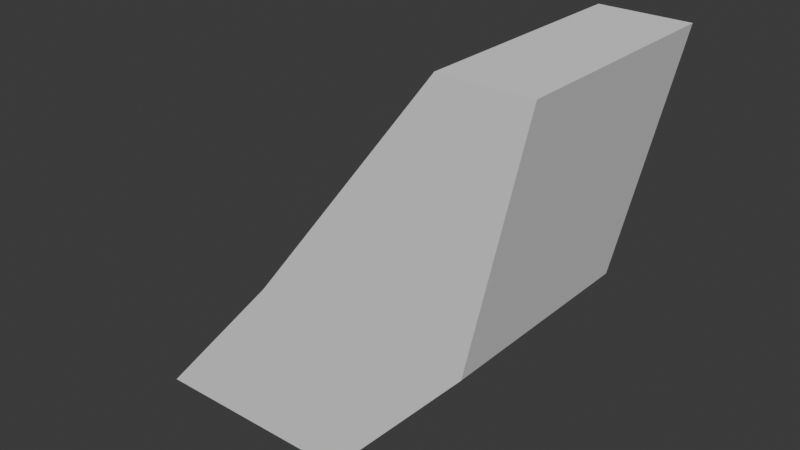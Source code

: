 # Source: L_arm.blend  (saved by Blender 4.4.30; exported with 4.5.12 LTS)
import bpy
from mathutils import Matrix  # noqa: F401  (used for matrix-valued properties, if any)

bpy.ops.wm.read_factory_settings(use_empty=True)
scene = bpy.context.scene
scene.name = 'Scene'

# ---- collections
col_collection = bpy.data.collections.new('Collection'); scene.collection.children.link(col_collection)

# ---- world
world_world = bpy.data.worlds.new('World'); scene.world = world_world
world_world.use_nodes = True; world_world.node_tree.nodes.clear()
_N = world_world.node_tree.nodes; _L = world_world.node_tree.links
n0 = _N.new('ShaderNodeOutputWorld'); n0.name = 'World Output'; n0.location = (300, 300)
n1 = _N.new('ShaderNodeBackground'); n1.name = 'Background'; n1.location = (10, 300)
n1.inputs[0].default_value = (0.05088, 0.05088, 0.05088, 1.0)
_L.new(n1.outputs[0], n0.inputs[0])
n0.is_active_output = True
world_world.color = (0.05088, 0.05088, 0.05088)
world_world.sun_shadow_jitter_overblur = 0.0

# ---- meshes
me_002 = bpy.data.meshes.new('立方体.002')
me_002.from_pydata([(-0.3105, 0.1555, -0.5316), (-0.6216, -0.1555, -0.5316), (-0.3105, -0.1555, -0.5316), (-0.422, 0.1555, -0.3046), (-0.6216, 0.1555, -0.5316), (-0.1109, 0.1555, -0.3046), (-0.03445, 0.1555, 0.04265), (-0.1109, -0.1555, -0.3046), (-0.1546, 0.1555, 0.04265), (-0.03445, -0.1555, 0.04265), (-0.1546, -0.1555, 0.04265), (-0.422, -0.1555, -0.3046)], [], [(1, 4, 0), (1, 0, 2), (5, 2, 0), (3, 5, 0), (3, 0, 4), (8, 6, 5), (6, 7, 5), (5, 7, 2), (8, 5, 3), (10, 8, 3), (9, 6, 8), (9, 8, 10), (7, 9, 10), (7, 10, 11), (10, 3, 11), (2, 7, 11), (1, 11, 3), (2, 11, 1), (6, 9, 7), (1, 3, 4)])
me_002.polygons.foreach_set('use_smooth', [True] * 20)
_k = set([(0, 2), (0, 4), (0, 5), (1, 2), (1, 4), (1, 11), (2, 7), (3, 4), (3, 8), (3, 11), (5, 6), (5, 7), (6, 8), (6, 9), (7, 9), (8, 10), (9, 10), (10, 11)])
me_002.attributes.new('sharp_edge', 'BOOLEAN', 'EDGE').data.foreach_set('value', [ (min(e.vertices), max(e.vertices)) in _k for e in me_002.edges])
_uv = me_002.uv_layers.new(name='UVMap')
_uv.uv.foreach_set('vector', [0.02577, 0.02741, 0.0906, 0.02741, 0.0906, 0.09223, 0.02577, 0.02741, 0.0906, 0.09223, 0.02577, 0.09223, 0.0906, 0.1552, 0.02577, 0.09223, 0.0906, 0.09223, 0.9639, 0.1123, 0.9137, 0.1532, 0.9161, 0.0903, 0.9639, 0.1123, 0.9161, 0.0903, 0.9664, 0.0494, 0.9664, 0.2037, 0.947, 0.2194, 0.9137, 0.1532, 0.0906, 0.2293, 0.02577, 0.1552, 0.0906, 0.1552, 0.0906, 0.1552, 0.02577, 0.1552, 0.02577, 0.09223, 0.9664, 0.2037, 0.9137, 0.1532, 0.9639, 0.1123, 0.02577, 0.2544, 0.0906, 0.2544, 0.0906, 0.3457, 0.02577, 0.2293, 0.0906, 0.2293, 0.0906, 0.2544, 0.02577, 0.2293, 0.0906, 0.2544, 0.02577, 0.2544, 0.8895, 0.5324, 0.9228, 0.4661, 0.9422, 0.4819, 0.8895, 0.5324, 0.9422, 0.4819, 0.9398, 0.5733, 0.02577, 0.2544, 0.0906, 0.3457, 0.02577, 0.3457, 0.8919, 0.5953, 0.8895, 0.5324, 0.9398, 0.5733, 0.02577, 0.4087, 0.02577, 0.3457, 0.0906, 0.3457, 0.8919, 0.5953, 0.9398, 0.5733, 0.9422, 0.6362, 0.0906, 0.2293, 0.02577, 0.2293, 0.02577, 0.1552, 0.02577, 0.4087, 0.0906, 0.3457, 0.0906, 0.4087])
me_002.materials.append(None)
me_002.update()
me_002.normals_split_custom_set([tuple(v) for v in zip(*[iter([0.0, 0.0, -1.0, 0.0, 0.0, -1.0, 0.0, 0.0, -1.0, 0.0, 0.0, -1.0, 0.0, 0.0, -1.0, 0.0, 0.0, -1.0, 0.7509, 0.0, -0.6605, 0.7509, 0.0, -0.6605, 0.7509, 0.0, -0.6605, 0.0, 1.0, -1.155e-07, 0.0, 1.0, -6.639e-08, 0.0, 1.0, -1.297e-07, 0.0, 1.0, -1.155e-07, 0.0, 1.0, -1.297e-07, 0.0, 1.0, -2.111e-07, 0.0, 1.0, -8.217e-08, 0.0, 1.0, -8.931e-08, 0.0, 1.0, -6.639e-08, 0.9766, 0.0, -0.215, 0.9766, 0.0, -0.215, 0.9766, 0.0, -0.215, 0.7509, 0.0, -0.6605, 0.7509, 0.0, -0.6605, 0.7509, 0.0, -0.6605, 0.0, 1.0, -8.217e-08, 0.0, 1.0, -6.639e-08, 0.0, 1.0, -1.155e-07, -0.7923, 0.0, 0.6101, -0.7923, 0.0, 0.6101, -0.7923, 0.0, 0.6101, 0.0, 0.0, 1.0, 0.0, 0.0, 1.0, 0.0, 0.0, 1.0, 0.0, 0.0, 1.0, 0.0, 0.0, 1.0, 0.0, 0.0, 1.0, 0.0, -1.0, 3.782e-08, 0.0, -1.0, 0.0, 0.0, -1.0, 2.42e-08, 0.0, -1.0, 3.782e-08, 0.0, -1.0, 2.42e-08, 0.0, -1.0, 7.782e-08, -0.7923, 0.0, 0.6101, -0.7923, 0.0, 0.6101, -0.7923, 0.0, 0.6101, 0.0, -1.0, 7.697e-08, 0.0, -1.0, 3.782e-08, 0.0, -1.0, 7.782e-08, -0.7509, 0.0, 0.6605, -0.7509, 0.0, 0.6605, -0.7509, 0.0, 0.6605, 0.0, -1.0, 7.697e-08, 0.0, -1.0, 7.782e-08, 0.0, -1.0, 1.583e-07, 0.9766, 0.0, -0.215, 0.9766, 0.0, -0.215, 0.9766, 0.0, -0.215, -0.7509, 0.0, 0.6605, -0.7509, 0.0, 0.6605, -0.7509, 0.0, 0.6605])] * 3)])

# ---- objects
ob_002 = bpy.data.objects.new('立方体.002', me_002)

# ---- transforms, parenting, visibility, modifiers, constraints
ob_002.location = (0.0, 0.0, 0.0)

# ---- collection membership
col_collection.objects.link(ob_002)

# ---- scene / render settings (as saved in the file)
scene.frame_start = 1; scene.frame_end = 250; scene.frame_set(1)
scene.render.engine = 'BLENDER_EEVEE_NEXT'
bpy.context.view_layer.update()

# ---- added for rendering (the .blend has no active camera and no usable light): camera, sun
cam_auto = bpy.data.cameras.new('AutoCamera')
cam_auto.lens = 50.0
cam_auto.sensor_width = 36.0
cam_auto.clip_end = 1000.0
ob_auto_camera = bpy.data.objects.new('AutoCamera', cam_auto)
scene.collection.objects.link(ob_auto_camera)
ob_auto_camera.location = (0.4845, -0.975027, 0.405557)
ob_auto_camera.rotation_euler = (1.09748, -7.21219e-08, 0.694738)
scene.camera = ob_auto_camera
light_auto_sun = bpy.data.lights.new('AutoSun', 'SUN')
light_auto_sun.energy = 3.0
light_auto_sun.angle = 0.0523599
ob_auto_sun = bpy.data.objects.new('AutoSun', light_auto_sun)
scene.collection.objects.link(ob_auto_sun)
ob_auto_sun.rotation_euler = (0.872665, 0.174533, 0.523599)
bpy.context.view_layer.update()
